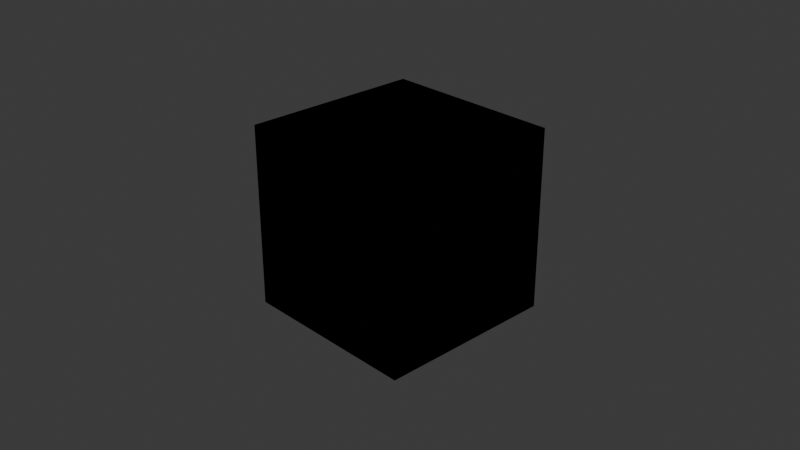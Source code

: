 # Source: e6a9a2d9-dbb5-4ab0-ab2b-2705b7c035d6.blend  (saved by Blender 4.5.87; exported with 4.5.12 LTS)
import bpy
from mathutils import Matrix  # noqa: F401  (used for matrix-valued properties, if any)

bpy.ops.wm.read_factory_settings(use_empty=True)
scene = bpy.context.scene
scene.name = 'Scene'

# ---- collections
col_collection = bpy.data.collections.new('Collection'); scene.collection.children.link(col_collection)

# ---- materials (node trees are filled in below, after node groups)
mat_material = bpy.data.materials.new('Material')
mat_material.alpha_threshold = 0.0
mat_material.roughness = 0.5
mat_material.line_color = (0.0, 0.0, 0.0, 1.0)

# ---- material node trees
mat_material.use_nodes = True; mat_material.node_tree.nodes.clear()
_N = mat_material.node_tree.nodes; _L = mat_material.node_tree.links
n0 = _N.new('ShaderNodeOutputMaterial'); n0.name = 'Material Output'; n0.location = (200, 100)
n1 = _N.new('ShaderNodeBsdfPrincipled'); n1.name = 'Principled BSDF'; n1.location = (-200, 100)
n1.inputs[3].default_value = 1.45
_L.new(n1.outputs[0], n0.inputs[0])
n0.is_active_output = True

# ---- world
world_world = bpy.data.worlds.new('World'); scene.world = world_world
world_world.use_nodes = True; world_world.node_tree.nodes.clear()
_N = world_world.node_tree.nodes; _L = world_world.node_tree.links
n0 = _N.new('ShaderNodeOutputWorld'); n0.name = 'World Output'; n0.location = (200, 100)
n1 = _N.new('ShaderNodeBackground'); n1.name = 'Background'; n1.location = (-200, 100)
n1.inputs[0].default_value = (0.05088, 0.05088, 0.05088, 1.0)
_L.new(n1.outputs[0], n0.inputs[0])
n0.is_active_output = True
world_world.color = (0.05088, 0.05088, 0.05088)
world_world.sun_shadow_jitter_overblur = 0.0

# ---- cameras
cam_camera = bpy.data.cameras.new('Camera')
cam_camera.clip_end = 100.0
cam_camera.ortho_scale = 7.314

# ---- lights
light_light = bpy.data.lights.new('Light', 'POINT')
light_light.energy = 1000.0
light_light.shadow_soft_size = 0.1

# ---- meshes
me_cube = bpy.data.meshes.new('Cube')
me_cube.from_pydata([(1.0, 1.0, 1.0), (1.0, 1.0, -1.0), (1.0, -1.0, 1.0), (1.0, -1.0, -1.0), (-1.0, 1.0, 1.0), (-1.0, 1.0, -1.0), (-1.0, -1.0, 1.0), (-1.0, -1.0, -1.0)], [], [(0, 4, 6, 2), (3, 2, 6, 7), (7, 6, 4, 5), (5, 1, 3, 7), (1, 0, 2, 3), (5, 4, 0, 1)])
_uv = me_cube.uv_layers.new(name='UVMap')
_uv.uv.foreach_set('vector', [0.625, 0.5, 0.875, 0.5, 0.875, 0.75, 0.625, 0.75, 0.375, 0.75, 0.625, 0.75, 0.625, 1.0, 0.375, 1.0, 0.375, 0.0, 0.625, 0.0, 0.625, 0.25, 0.375, 0.25, 0.125, 0.5, 0.375, 0.5, 0.375, 0.75, 0.125, 0.75, 0.375, 0.5, 0.625, 0.5, 0.625, 0.75, 0.375, 0.75, 0.375, 0.25, 0.625, 0.25, 0.625, 0.5, 0.375, 0.5])
me_cube.materials.append(mat_material)
me_cube.use_mirror_vertex_groups = False
me_cube.update()
me_cube_001 = bpy.data.meshes.new('Cube.001')
me_cube_001.from_pydata([(-1.0, -1.0, -1.0), (-1.0, -1.0, 1.0), (-1.0, 1.0, -1.0), (-1.0, 1.0, 1.0), (1.0, -1.0, -1.0), (1.0, -1.0, 1.0), (1.0, 1.0, -1.0), (1.0, 1.0, 1.0)], [], [(0, 1, 3, 2), (2, 3, 7, 6), (6, 7, 5, 4), (4, 5, 1, 0), (2, 6, 4, 0), (7, 3, 1, 5)])
_uv = me_cube_001.uv_layers.new(name='UVMap')
_uv.uv.foreach_set('vector', [0.375, 0.0, 0.625, 0.0, 0.625, 0.25, 0.375, 0.25, 0.375, 0.25, 0.625, 0.25, 0.625, 0.5, 0.375, 0.5, 0.375, 0.5, 0.625, 0.5, 0.625, 0.75, 0.375, 0.75, 0.375, 0.75, 0.625, 0.75, 0.625, 1.0, 0.375, 1.0, 0.125, 0.5, 0.375, 0.5, 0.375, 0.75, 0.125, 0.75, 0.625, 0.5, 0.875, 0.5, 0.875, 0.75, 0.625, 0.75])
me_cube_001.update()

# ---- objects
ob_cube = bpy.data.objects.new('Cube', me_cube)
ob_light = bpy.data.objects.new('Light', light_light)
ob_camera = bpy.data.objects.new('Camera', cam_camera)
ob_cube_001 = bpy.data.objects.new('Cube.001', me_cube_001)

# ---- transforms, parenting, visibility, modifiers, constraints
ob_cube.location = (0.0, 0.0, 0.0)
ob_cube.lock_rotations_4d = False
ob_cube.empty_display_type = 'ARROWS'
ob_cube.lineart.crease_threshold = 0.0
ob_light.location = (4.076, 1.005, 5.904)
ob_light.rotation_euler = (0.6503, 0.05522, 1.866)
ob_light.lock_rotations_4d = False
ob_light.empty_display_type = 'ARROWS'
ob_light.color = (0.0, 0.0, 0.0, 0.0)
ob_light.lineart.crease_threshold = 0.0
ob_camera.location = (7.359, -6.926, 4.958)
ob_camera.rotation_euler = (1.109, 0.0, 0.8149)
ob_camera.lock_rotations_4d = False
ob_camera.empty_display_type = 'ARROWS'
ob_camera.color = (0.0, 0.0, 0.0, 0.0)
ob_camera.display_type = 'WIRE'
ob_camera.lineart.crease_threshold = 0.0
ob_cube_001.location = (0.0, 0.0, 0.0)

# ---- collection membership
col_collection.objects.link(ob_cube)
col_collection.objects.link(ob_light)
col_collection.objects.link(ob_camera)
col_collection.objects.link(ob_cube_001)

# ---- scene / render settings (as saved in the file)
scene.camera = ob_camera
scene.frame_start = 1; scene.frame_end = 250; scene.frame_set(1)
scene.render.engine = 'BLENDER_EEVEE_NEXT'
bpy.context.view_layer.update()
